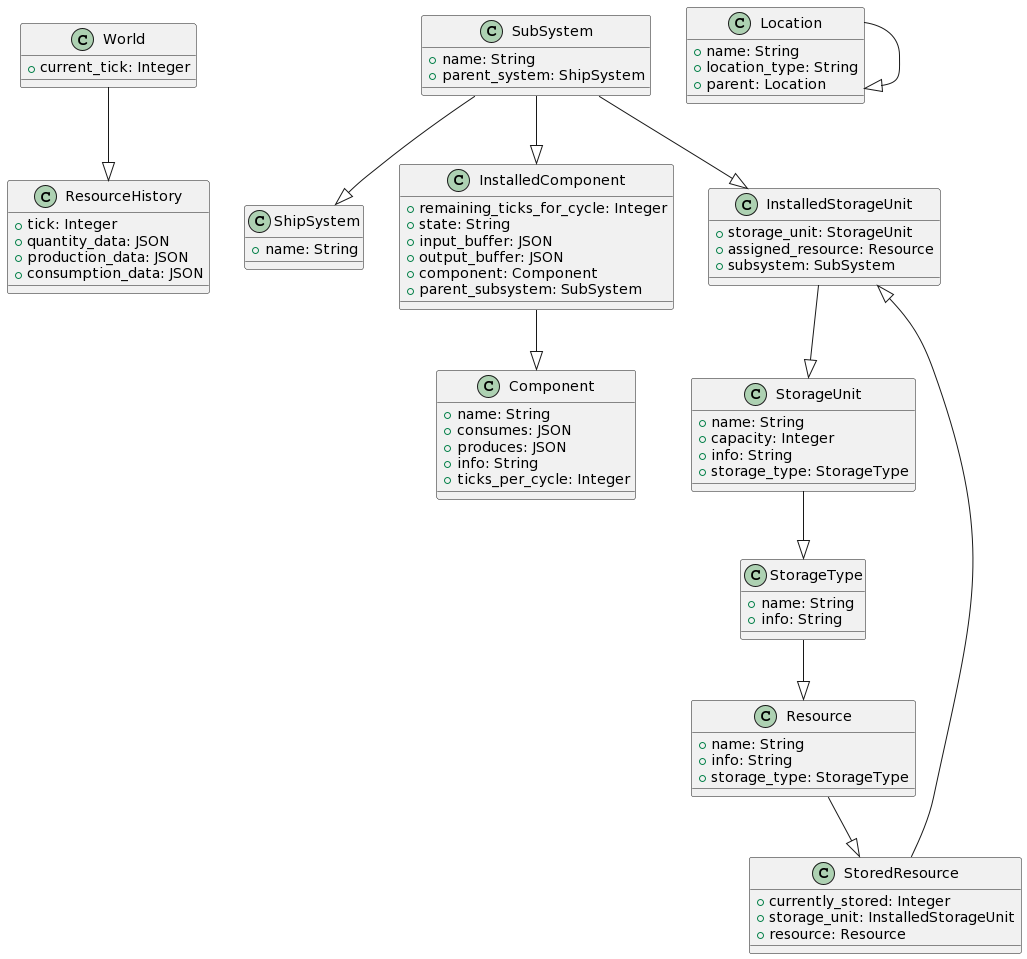

The diagram above was rendered by PlantUML. Its source (embedded in the PNG):
@startuml
!define RECTANGLE class

top to bottom direction

RECTANGLE World {
  +current_tick: Integer
}

RECTANGLE ShipSystem {
  +name: String
}

RECTANGLE SubSystem {
  +name: String
  +parent_system: ShipSystem
}

RECTANGLE ResourceHistory {
  +tick: Integer
  +quantity_data: JSON
  +production_data: JSON
  +consumption_data: JSON
}

RECTANGLE StorageType {
  +name: String
  +info: String
}

RECTANGLE Resource {
  +name: String
  +info: String
  +storage_type: StorageType
}





RECTANGLE Component {
  +name: String
  +consumes: JSON
  +produces: JSON
  +info: String
  +ticks_per_cycle: Integer
}

RECTANGLE InstalledComponent {
  +remaining_ticks_for_cycle: Integer
  +state: String
  +input_buffer: JSON
  +output_buffer: JSON
  +component: Component
  +parent_subsystem: SubSystem
}

RECTANGLE StorageUnit {
  +name: String
  +capacity: Integer
  +info: String
  +storage_type: StorageType
}

RECTANGLE Location {
  +name: String
  +location_type: String
  +parent: Location
}

RECTANGLE InstalledStorageUnit {
  +storage_unit: StorageUnit
  +assigned_resource: Resource
  +subsystem: SubSystem
}

RECTANGLE StoredResource {
  +currently_stored: Integer
  +storage_unit: InstalledStorageUnit
  +resource: Resource
}

World --|> ResourceHistory
StorageType --|> Resource
Resource --|> StoredResource
StoredResource --|> InstalledStorageUnit
InstalledStorageUnit --|> StorageUnit
StorageUnit --|> StorageType
SubSystem --|> InstalledStorageUnit
SubSystem --|> InstalledComponent
InstalledComponent --|> Component
SubSystem --|> ShipSystem
Location --|> Location
@enduml